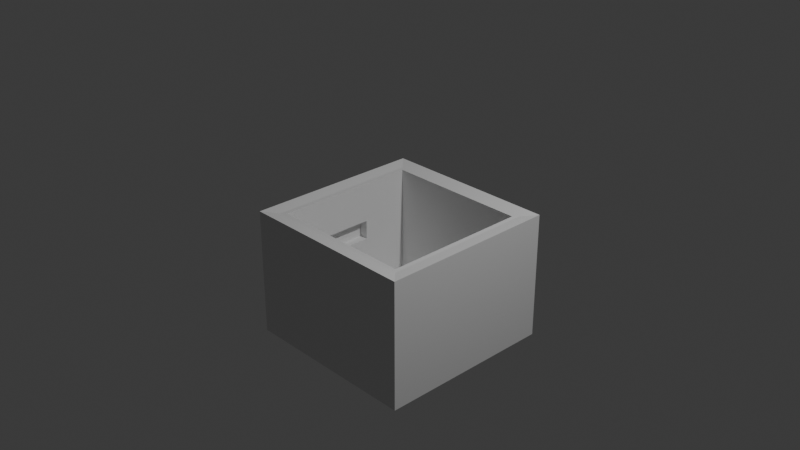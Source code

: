 # Source: FishPit.blend  (saved by Blender 4.1.24; exported with 4.5.12 LTS)
import bpy
from mathutils import Matrix  # noqa: F401  (used for matrix-valued properties, if any)

bpy.ops.wm.read_factory_settings(use_empty=True)
scene = bpy.context.scene
scene.name = 'Scene'

# ---- collections
col_collection = bpy.data.collections.new('Collection'); scene.collection.children.link(col_collection)

# ---- materials (node trees are filled in below, after node groups)
mat_material = bpy.data.materials.new('Material')
mat_material.alpha_threshold = 0.0
mat_material.use_transparent_shadow = False
mat_material.roughness = 0.5
mat_material.line_color = (0.0, 0.0, 0.0, 1.0)

# ---- material node trees
mat_material.use_nodes = True; mat_material.node_tree.nodes.clear()
_N = mat_material.node_tree.nodes; _L = mat_material.node_tree.links
n0 = _N.new('ShaderNodeOutputMaterial'); n0.name = 'Material Output'; n0.location = (300, 300)
n1 = _N.new('ShaderNodeBsdfPrincipled'); n1.name = 'Principled BSDF'; n1.location = (10, 300)
n1.inputs[3].default_value = 1.45
_L.new(n1.outputs[0], n0.inputs[0])
n0.is_active_output = True

# ---- world
world_world = bpy.data.worlds.new('World'); scene.world = world_world
world_world.use_nodes = True; world_world.node_tree.nodes.clear()
_N = world_world.node_tree.nodes; _L = world_world.node_tree.links
n0 = _N.new('ShaderNodeOutputWorld'); n0.name = 'World Output'; n0.location = (300, 300)
n1 = _N.new('ShaderNodeBackground'); n1.name = 'Background'; n1.location = (10, 300)
n1.inputs[0].default_value = (0.05088, 0.05088, 0.05088, 1.0)
_L.new(n1.outputs[0], n0.inputs[0])
n0.is_active_output = True
world_world.color = (0.05088, 0.05088, 0.05088)
world_world.use_sun_shadow = False
world_world.sun_shadow_jitter_overblur = 0.0

# ---- cameras
cam_camera = bpy.data.cameras.new('Camera')
cam_camera.clip_end = 100.0
cam_camera.ortho_scale = 7.314

# ---- lights
light_light = bpy.data.lights.new('Light', 'POINT')
light_light.transmission_factor = 0.0
light_light.energy = 1000.0
light_light.shadow_soft_size = 0.1
light_light.shadow_maximum_resolution = 0.006
light_light.use_absolute_resolution = True

# ---- meshes
me_cube = bpy.data.meshes.new('Cube')
me_cube.from_pydata([(1.0, 1.0, 1.0), (1.0, -1.0, 1.0), (-1.0, 1.0, 1.0), (-1.0, -1.0, 1.0), (1.0, 1.0, -0.8339), (1.0, -1.0, -0.8339), (-1.0, 1.0, -0.8339), (-1.0, -1.0, -0.8339), (0.8053, 0.8053, -1.0), (0.8053, -0.8053, -1.0), (-0.8053, 0.8053, -1.0), (-0.8053, -0.8053, -1.0), (-1.0, -1.0, -1.913), (-1.0, 1.0, -1.913), (1.0, 1.0, -1.913), (1.0, -1.0, -1.913), (-0.854, 0.854, -1.256), (-0.8053, 0.8053, -1.276), (-0.8053, -0.8053, -1.276), (-0.854, -0.854, -1.256), (0.854, 0.854, -1.256), (0.8053, 0.8053, -1.276), (0.8053, -0.8053, -1.276), (0.854, -0.854, -1.256), (1.0, -1.0, 40.92), (-1.0, -1.0, 40.92), (1.0, 1.0, 40.92), (-1.0, 1.0, 40.92), (-0.8053, 0.8053, 38.92), (-0.8053, -0.8053, 38.92), (0.8053, 0.8053, 38.92), (0.8053, -0.8053, 38.92), (-1.0, -0.3333, 1.0), (-1.0, 0.3333, 1.0), (-1.0, -0.3333, -0.8339), (-1.0, 0.3333, -0.8339), (-0.8053, 0.2684, -1.0), (-0.8053, -0.2684, -1.0), (-1.0, -0.3333, -1.913), (-1.0, 0.3333, -1.913), (-0.8053, 0.2684, -1.276), (-0.8053, -0.2684, -1.276), (-0.854, -0.2847, -1.256), (-0.854, 0.2847, -1.256), (-1.0, -0.3333, 40.92), (-1.0, 0.3333, 40.92), (-0.8053, 0.2684, 38.92), (-0.8053, -0.2684, 38.92), (0.8053, 0.8053, 25.62), (0.8053, 0.8053, 12.31), (0.8053, -0.8053, 12.31), (0.8053, -0.8053, 25.62), (-0.8053, 0.8053, 12.31), (-0.8053, 0.8053, 25.62), (-0.8053, -0.8053, 25.62), (-0.8053, -0.8053, 12.31), (-0.8053, -0.2684, 12.31), (-0.8053, -0.2684, 25.62), (-0.8053, 0.2684, 12.31), (-0.8053, 0.2684, 25.62), (0.3333, -1.0, 1.0), (-0.3333, -1.0, 1.0), (0.3333, -1.0, -0.8339), (-0.3333, -1.0, -0.8339), (-0.2684, -0.8053, -1.0), (0.2684, -0.8053, -1.0), (0.3333, -1.0, -1.913), (-0.3333, -1.0, -1.913), (-0.2684, -0.8053, -1.276), (0.2684, -0.8053, -1.276), (0.2847, -0.854, -1.256), (-0.2847, -0.854, -1.256), (0.3333, -1.0, 40.92), (-0.3333, -1.0, 40.92), (-0.2684, -0.8053, 38.92), (0.2684, -0.8053, 38.92), (-0.2684, -0.8053, 12.31), (0.2684, -0.8053, 12.31), (-0.2684, -0.8053, 25.62), (0.2684, -0.8053, 25.62), (1.0, 0.3333, 1.0), (1.0, -0.3333, 1.0), (1.0, 0.3333, -0.8339), (1.0, -0.3333, -0.8339), (0.8053, -0.2684, -1.0), (0.8053, 0.2684, -1.0), (1.0, 0.3333, -1.913), (1.0, -0.3333, -1.913), (0.8053, -0.2684, -1.276), (0.8053, 0.2684, -1.276), (0.854, 0.2847, -1.256), (0.854, -0.2847, -1.256), (1.0, 0.3333, 40.92), (1.0, -0.3333, 40.92), (0.8053, -0.2684, 38.92), (0.8053, 0.2684, 38.92), (0.8053, -0.2684, 12.31), (0.8053, 0.2684, 12.31), (0.8053, -0.2684, 25.62), (0.8053, 0.2684, 25.62), (-0.3333, 1.0, 1.0), (0.3333, 1.0, 1.0), (-0.3333, 1.0, -0.8339), (0.3333, 1.0, -0.8339), (0.2684, 0.8053, -1.0), (-0.2684, 0.8053, -1.0), (-0.3333, 1.0, -1.913), (0.3333, 1.0, -1.913), (0.2684, 0.8053, -1.276), (-0.2684, 0.8053, -1.276), (-0.2847, 0.854, -1.256), (0.2847, 0.854, -1.256), (-0.3333, 1.0, 40.92), (0.3333, 1.0, 40.92), (0.2684, 0.8053, 38.92), (-0.2684, 0.8053, 38.92), (0.2684, 0.8053, 12.31), (-0.2684, 0.8053, 12.31), (0.2684, 0.8053, 25.62), (-0.2684, 0.8053, 25.62), (0.8053, -0.8053, 32.27), (-0.8053, 0.8053, 32.27), (-0.8053, -0.2684, 32.27), (-0.8053, 0.2684, 32.27), (0.8053, 0.8053, 32.27), (-0.8053, -0.8053, 32.27), (0.2684, -0.8053, 32.27), (-0.2684, -0.8053, 32.27), (0.8053, 0.2684, 32.27), (0.8053, -0.2684, 32.27), (-0.2684, 0.8053, 32.27), (0.2684, 0.8053, 32.27), (0.8053, 0.8053, 18.96), (0.8053, -0.8053, 18.96), (-0.8053, 0.8053, 18.96), (-0.8053, -0.8053, 18.96), (-0.8053, -0.2684, 18.96), (-0.8053, 0.2684, 18.96), (0.2684, -0.8053, 18.96), (-0.2684, -0.8053, 18.96), (0.8053, 0.2684, 18.96), (0.8053, -0.2684, 18.96), (-0.2684, 0.8053, 18.96), (0.2684, 0.8053, 18.96), (0.8053, 0.8053, 5.654), (-0.8053, -0.8053, 5.654), (0.8053, -0.8053, 5.654), (-0.8053, 0.8053, 5.654), (-0.8053, -0.2684, 5.654), (-0.8053, 0.2684, 5.654), (0.2684, -0.8053, 5.654), (-0.2684, -0.8053, 5.654), (0.8053, 0.2684, 5.654), (0.8053, -0.2684, 5.654), (-0.2684, 0.8053, 5.654), (0.2684, 0.8053, 5.654), (-0.9031, 0.2684, 12.31), (-0.9031, -0.2684, 12.31), (-0.9031, -0.2684, 18.96), (-0.9031, 0.2684, 18.96), (0.9021, -0.2684, 12.31), (0.9021, 0.2684, 12.31), (0.9021, 0.2684, 18.96), (0.9021, -0.2684, 18.96)], [], [(35, 33, 2, 6), (63, 61, 3, 7), (103, 4, 14, 107), (83, 81, 1, 5), (83, 5, 15, 87), (85, 8, 21, 89), (103, 101, 0, 4), (37, 11, 18, 41), (35, 6, 13, 39), (63, 7, 12, 67), (105, 10, 17, 109), (65, 9, 22, 69), (70, 23, 15, 66), (42, 19, 12, 38), (110, 16, 13, 106), (41, 18, 19, 42), (109, 17, 16, 110), (69, 22, 23, 70), (89, 21, 20, 90), (90, 20, 14, 86), (80, 0, 26, 92), (123, 121, 28, 46), (100, 2, 27, 112), (129, 120, 31, 94), (113, 114, 30, 26), (93, 94, 31, 24), (73, 74, 29, 25), (45, 46, 28, 27), (127, 125, 29, 74), (131, 124, 30, 114), (32, 3, 25, 44), (60, 1, 24, 72), (2, 33, 45, 27), (33, 32, 44, 45), (25, 29, 47, 44), (44, 47, 46, 45), (125, 122, 47, 29), (122, 123, 46, 47), (17, 40, 43, 16), (40, 41, 42, 43), (16, 43, 39, 13), (43, 42, 38, 39), (7, 34, 38, 12), (34, 35, 39, 38), (10, 36, 40, 17), (36, 37, 41, 40), (7, 3, 32, 34), (34, 32, 33, 35), (148, 149, 58, 56), (136, 137, 59, 57), (145, 148, 56, 55), (135, 136, 57, 54), (155, 144, 49, 116), (143, 132, 48, 118), (151, 145, 55, 76), (139, 135, 54, 78), (153, 146, 50, 96), (141, 133, 51, 98), (149, 147, 52, 58), (137, 134, 53, 59), (133, 138, 79, 51), (138, 139, 78, 79), (146, 150, 77, 50), (150, 151, 76, 77), (3, 61, 73, 25), (61, 60, 72, 73), (120, 126, 75, 31), (126, 127, 74, 75), (24, 31, 75, 72), (72, 75, 74, 73), (18, 68, 71, 19), (68, 69, 70, 71), (19, 71, 67, 12), (71, 70, 66, 67), (11, 64, 68, 18), (64, 65, 69, 68), (5, 62, 66, 15), (62, 63, 67, 66), (5, 1, 60, 62), (62, 60, 61, 63), (132, 140, 99, 48), (140, 141, 98, 99), (144, 152, 97, 49), (152, 153, 96, 97), (26, 30, 95, 92), (92, 95, 94, 93), (124, 128, 95, 30), (128, 129, 94, 95), (1, 81, 93, 24), (81, 80, 92, 93), (23, 91, 87, 15), (91, 90, 86, 87), (22, 88, 91, 23), (88, 89, 90, 91), (9, 84, 88, 22), (84, 85, 89, 88), (4, 82, 86, 14), (82, 83, 87, 86), (4, 0, 80, 82), (82, 80, 81, 83), (134, 142, 119, 53), (142, 143, 118, 119), (147, 154, 117, 52), (154, 155, 116, 117), (121, 130, 115, 28), (130, 131, 114, 115), (27, 28, 115, 112), (112, 115, 114, 113), (0, 101, 113, 26), (101, 100, 112, 113), (21, 108, 111, 20), (108, 109, 110, 111), (20, 111, 107, 14), (111, 110, 106, 107), (8, 104, 108, 21), (104, 105, 109, 108), (6, 2, 100, 102), (102, 100, 101, 103), (6, 102, 106, 13), (102, 103, 107, 106), (119, 118, 131, 130), (53, 119, 130, 121), (99, 98, 129, 128), (48, 99, 128, 124), (79, 78, 127, 126), (51, 79, 126, 120), (57, 59, 123, 122), (54, 57, 122, 125), (118, 48, 124, 131), (78, 54, 125, 127), (98, 51, 120, 129), (59, 53, 121, 123), (117, 116, 143, 142), (52, 117, 142, 134), (96, 141, 163, 160), (49, 97, 140, 132), (77, 76, 139, 138), (50, 77, 138, 133), (58, 52, 134, 137), (96, 50, 133, 141), (76, 55, 135, 139), (116, 49, 132, 143), (55, 56, 136, 135), (56, 58, 156, 157), (105, 104, 155, 154), (10, 105, 154, 147), (85, 84, 153, 152), (8, 85, 152, 144), (65, 64, 151, 150), (9, 65, 150, 146), (36, 10, 147, 149), (84, 9, 146, 153), (64, 11, 145, 151), (104, 8, 144, 155), (11, 37, 148, 145), (37, 36, 149, 148), (157, 156, 159, 158), (58, 137, 159, 156), (137, 136, 158, 159), (136, 56, 157, 158), (161, 160, 163, 162), (141, 140, 162, 163), (97, 96, 160, 161), (140, 97, 161, 162), (115, 114, 30, 31, 75, 74, 29, 28)])
_uv = me_cube.uv_layers.new(name='UVMap')
_uv.uv.foreach_set('vector', [0.3958, 0.1667, 0.625, 0.1667, 0.625, 0.25, 0.3958, 0.25, 0.3958, 0.9167, 0.625, 0.9167, 0.625, 1.0, 0.3958, 1.0, 0.3958, 0.4167, 0.3958, 0.5, 0.3958, 0.5, 0.3958, 0.4167, 0.3958, 0.6667, 0.625, 0.6667, 0.625, 0.75, 0.3958, 0.75, 0.3958, 0.6667, 0.3958, 0.75, 0.3958, 0.75, 0.3958, 0.6667, 0.3507, 0.5914, 0.3507, 0.5243, 0.3507, 0.5243, 0.3507, 0.5914, 0.3958, 0.4167, 0.625, 0.4167, 0.625, 0.5, 0.3958, 0.5, 0.1493, 0.6586, 0.1493, 0.7257, 0.1493, 0.7257, 0.1493, 0.6586, 0.3958, 0.1667, 0.3958, 0.25, 0.3958, 0.25, 0.3958, 0.1667, 0.3958, 0.9167, 0.3958, 1.0, 0.3958, 1.0, 0.3958, 0.9167, 0.2164, 0.5243, 0.1493, 0.5243, 0.1493, 0.5243, 0.2164, 0.5243, 0.2836, 0.7257, 0.3507, 0.7257, 0.3507, 0.7257, 0.2836, 0.7257, 0.2856, 0.7318, 0.3568, 0.7318, 0.375, 0.75, 0.2917, 0.75, 0.1432, 0.6606, 0.1432, 0.7318, 0.125, 0.75, 0.125, 0.6667, 0.2144, 0.5182, 0.1432, 0.5182, 0.125, 0.5, 0.2083, 0.5, 0.1493, 0.6586, 0.1493, 0.7257, 0.1432, 0.7318, 0.1432, 0.6606, 0.2164, 0.5243, 0.1493, 0.5243, 0.1432, 0.5182, 0.2144, 0.5182, 0.2836, 0.7257, 0.3507, 0.7257, 0.3568, 0.7318, 0.2856, 0.7318, 0.3507, 0.5914, 0.3507, 0.5243, 0.3593, 0.5182, 0.3593, 0.5894, 0.3593, 0.5894, 0.3593, 0.5182, 0.3958, 0.5, 0.3958, 0.5833, 0.625, 0.5833, 0.625, 0.5, 0.625, 0.5, 0.625, 0.5833, 0.1493, 0.5914, 0.1493, 0.5243, 0.1493, 0.5243, 0.1493, 0.5914, 0.625, 0.3333, 0.625, 0.25, 0.625, 0.25, 0.625, 0.3333, 0.3507, 0.6586, 0.3507, 0.7257, 0.3507, 0.7257, 0.3507, 0.6586, 0.625, 0.4167, 0.2836, 0.5243, 0.3507, 0.5243, 0.625, 0.5, 0.625, 0.6667, 0.3507, 0.6586, 0.3507, 0.7257, 0.625, 0.75, 0.625, 0.9167, 0.2164, 0.7257, 0.1493, 0.7257, 0.625, 1.0, 0.625, 0.5, 0.1493, 0.5914, 0.1493, 0.5243, 0.625, 0.25, 0.2164, 0.7257, 0.1493, 0.7257, 0.1493, 0.7257, 0.2164, 0.7257, 0.2836, 0.5243, 0.3507, 0.5243, 0.3507, 0.5243, 0.2836, 0.5243, 0.625, 0.08333, 0.625, 0.0, 0.625, 0.0, 0.625, 0.08333, 0.625, 0.8333, 0.625, 0.75, 0.625, 0.75, 0.625, 0.8333, 0.625, 0.25, 0.625, 0.1667, 0.625, 0.1667, 0.625, 0.25, 0.625, 0.1667, 0.625, 0.08333, 0.625, 0.08333, 0.625, 0.1667, 0.625, 1.0, 0.1493, 0.7257, 0.1493, 0.6586, 0.625, 0.75, 0.625, 0.75, 0.1493, 0.6586, 0.1493, 0.5914, 0.625, 0.5, 0.1493, 0.7257, 0.1493, 0.6586, 0.1493, 0.6586, 0.1493, 0.7257, 0.1493, 0.6586, 0.1493, 0.5914, 0.1493, 0.5914, 0.1493, 0.6586, 0.1493, 0.5243, 0.1493, 0.5914, 0.1432, 0.5894, 0.1432, 0.5182, 0.1493, 0.5914, 0.1493, 0.6586, 0.1432, 0.6606, 0.1432, 0.5894, 0.1432, 0.5182, 0.1432, 0.5894, 0.125, 0.5833, 0.125, 0.5, 0.1432, 0.5894, 0.1432, 0.6606, 0.125, 0.6667, 0.125, 0.5833, 0.3958, 0.0, 0.3958, 0.08333, 0.3958, 0.08333, 0.3958, 0.0, 0.3958, 0.08333, 0.3958, 0.1667, 0.3958, 0.1667, 0.3958, 0.08333, 0.1493, 0.5243, 0.1493, 0.5914, 0.1493, 0.5914, 0.1493, 0.5243, 0.1493, 0.5914, 0.1493, 0.6586, 0.1493, 0.6586, 0.1493, 0.5914, 0.3958, 0.0, 0.625, 0.0, 0.625, 0.08333, 0.3958, 0.08333, 0.3958, 0.08333, 0.625, 0.08333, 0.625, 0.1667, 0.3958, 0.1667, 0.1493, 0.6586, 0.1493, 0.5914, 0.1493, 0.5914, 0.1493, 0.6586, 0.1493, 0.6586, 0.1493, 0.5914, 0.1493, 0.5914, 0.1493, 0.6586, 0.1493, 0.7257, 0.1493, 0.6586, 0.1493, 0.6586, 0.1493, 0.7257, 0.1493, 0.7257, 0.1493, 0.6586, 0.1493, 0.6586, 0.1493, 0.7257, 0.2836, 0.5243, 0.3507, 0.5243, 0.3507, 0.5243, 0.2836, 0.5243, 0.2836, 0.5243, 0.3507, 0.5243, 0.3507, 0.5243, 0.2836, 0.5243, 0.2164, 0.7257, 0.1493, 0.7257, 0.1493, 0.7257, 0.2164, 0.7257, 0.2164, 0.7257, 0.1493, 0.7257, 0.1493, 0.7257, 0.2164, 0.7257, 0.3507, 0.6586, 0.3507, 0.7257, 0.3507, 0.7257, 0.3507, 0.6586, 0.3507, 0.6586, 0.3507, 0.7257, 0.3507, 0.7257, 0.3507, 0.6586, 0.1493, 0.5914, 0.1493, 0.5243, 0.1493, 0.5243, 0.1493, 0.5914, 0.1493, 0.5914, 0.1493, 0.5243, 0.1493, 0.5243, 0.1493, 0.5914, 0.3507, 0.7257, 0.2836, 0.7257, 0.2836, 0.7257, 0.3507, 0.7257, 0.2836, 0.7257, 0.2164, 0.7257, 0.2164, 0.7257, 0.2836, 0.7257, 0.3507, 0.7257, 0.2836, 0.7257, 0.2836, 0.7257, 0.3507, 0.7257, 0.2836, 0.7257, 0.2164, 0.7257, 0.2164, 0.7257, 0.2836, 0.7257, 0.625, 1.0, 0.625, 0.9167, 0.625, 0.9167, 0.625, 1.0, 0.625, 0.9167, 0.625, 0.8333, 0.625, 0.8333, 0.625, 0.9167, 0.3507, 0.7257, 0.2836, 0.7257, 0.2836, 0.7257, 0.3507, 0.7257, 0.2836, 0.7257, 0.2164, 0.7257, 0.2164, 0.7257, 0.2836, 0.7257, 0.625, 0.75, 0.3507, 0.7257, 0.2836, 0.7257, 0.625, 0.8333, 0.625, 0.8333, 0.2836, 0.7257, 0.2164, 0.7257, 0.625, 0.9167, 0.1493, 0.7257, 0.2164, 0.7257, 0.2144, 0.7318, 0.1432, 0.7318, 0.2164, 0.7257, 0.2836, 0.7257, 0.2856, 0.7318, 0.2144, 0.7318, 0.1432, 0.7318, 0.2144, 0.7318, 0.2083, 0.75, 0.125, 0.75, 0.2144, 0.7318, 0.2856, 0.7318, 0.2917, 0.75, 0.2083, 0.75, 0.1493, 0.7257, 0.2164, 0.7257, 0.2164, 0.7257, 0.1493, 0.7257, 0.2164, 0.7257, 0.2836, 0.7257, 0.2836, 0.7257, 0.2164, 0.7257, 0.3958, 0.75, 0.3958, 0.8333, 0.3958, 0.8333, 0.3958, 0.75, 0.3958, 0.8333, 0.3958, 0.9167, 0.3958, 0.9167, 0.3958, 0.8333, 0.3958, 0.75, 0.625, 0.75, 0.625, 0.8333, 0.3958, 0.8333, 0.3958, 0.8333, 0.625, 0.8333, 0.625, 0.9167, 0.3958, 0.9167, 0.3507, 0.5243, 0.3507, 0.5914, 0.3507, 0.5914, 0.3507, 0.5243, 0.3507, 0.5914, 0.3507, 0.6586, 0.3507, 0.6586, 0.3507, 0.5914, 0.3507, 0.5243, 0.3507, 0.5914, 0.3507, 0.5914, 0.3507, 0.5243, 0.3507, 0.5914, 0.3507, 0.6586, 0.3507, 0.6586, 0.3507, 0.5914, 0.625, 0.5, 0.3507, 0.5243, 0.3507, 0.5914, 0.625, 0.5833, 0.625, 0.5833, 0.3507, 0.5914, 0.3507, 0.6586, 0.625, 0.6667, 0.3507, 0.5243, 0.3507, 0.5914, 0.3507, 0.5914, 0.3507, 0.5243, 0.3507, 0.5914, 0.3507, 0.6586, 0.3507, 0.6586, 0.3507, 0.5914, 0.625, 0.75, 0.625, 0.6667, 0.625, 0.6667, 0.625, 0.75, 0.625, 0.6667, 0.625, 0.5833, 0.625, 0.5833, 0.625, 0.6667, 0.3593, 0.7318, 0.3593, 0.6606, 0.3958, 0.6667, 0.3958, 0.75, 0.3593, 0.6606, 0.3593, 0.5894, 0.3958, 0.5833, 0.3958, 0.6667, 0.3507, 0.7257, 0.3507, 0.6586, 0.3593, 0.6606, 0.3593, 0.7318, 0.3507, 0.6586, 0.3507, 0.5914, 0.3593, 0.5894, 0.3593, 0.6606, 0.3507, 0.7257, 0.3507, 0.6586, 0.3507, 0.6586, 0.3507, 0.7257, 0.3507, 0.6586, 0.3507, 0.5914, 0.3507, 0.5914, 0.3507, 0.6586, 0.3958, 0.5, 0.3958, 0.5833, 0.3958, 0.5833, 0.3958, 0.5, 0.3958, 0.5833, 0.3958, 0.6667, 0.3958, 0.6667, 0.3958, 0.5833, 0.3958, 0.5, 0.625, 0.5, 0.625, 0.5833, 0.3958, 0.5833, 0.3958, 0.5833, 0.625, 0.5833, 0.625, 0.6667, 0.3958, 0.6667, 0.1493, 0.5243, 0.2164, 0.5243, 0.2164, 0.5243, 0.1493, 0.5243, 0.2164, 0.5243, 0.2836, 0.5243, 0.2836, 0.5243, 0.2164, 0.5243, 0.1493, 0.5243, 0.2164, 0.5243, 0.2164, 0.5243, 0.1493, 0.5243, 0.2164, 0.5243, 0.2836, 0.5243, 0.2836, 0.5243, 0.2164, 0.5243, 0.1493, 0.5243, 0.2164, 0.5243, 0.2164, 0.5243, 0.1493, 0.5243, 0.2164, 0.5243, 0.2836, 0.5243, 0.2836, 0.5243, 0.2164, 0.5243, 0.625, 0.25, 0.1493, 0.5243, 0.2164, 0.5243, 0.625, 0.3333, 0.625, 0.3333, 0.2164, 0.5243, 0.2836, 0.5243, 0.625, 0.4167, 0.625, 0.5, 0.625, 0.4167, 0.625, 0.4167, 0.625, 0.5, 0.625, 0.4167, 0.625, 0.3333, 0.625, 0.3333, 0.625, 0.4167, 0.3507, 0.5243, 0.2836, 0.5243, 0.2856, 0.5182, 0.3568, 0.5182, 0.2836, 0.5243, 0.2164, 0.5243, 0.2144, 0.5182, 0.2856, 0.5182, 0.3568, 0.5182, 0.2856, 0.5182, 0.2917, 0.5, 0.375, 0.5, 0.2856, 0.5182, 0.2144, 0.5182, 0.2083, 0.5, 0.2917, 0.5, 0.3507, 0.5243, 0.2836, 0.5243, 0.2836, 0.5243, 0.3507, 0.5243, 0.2836, 0.5243, 0.2164, 0.5243, 0.2164, 0.5243, 0.2836, 0.5243, 0.3958, 0.25, 0.625, 0.25, 0.625, 0.3333, 0.3958, 0.3333, 0.3958, 0.3333, 0.625, 0.3333, 0.625, 0.4167, 0.3958, 0.4167, 0.3958, 0.25, 0.3958, 0.3333, 0.3958, 0.3333, 0.3958, 0.25, 0.3958, 0.3333, 0.3958, 0.4167, 0.3958, 0.4167, 0.3958, 0.3333, 0.2164, 0.5243, 0.2836, 0.5243, 0.2836, 0.5243, 0.2164, 0.5243, 0.1493, 0.5243, 0.2164, 0.5243, 0.2164, 0.5243, 0.1493, 0.5243, 0.3507, 0.5914, 0.3507, 0.6586, 0.3507, 0.6586, 0.3507, 0.5914, 0.3507, 0.5243, 0.3507, 0.5914, 0.3507, 0.5914, 0.3507, 0.5243, 0.2836, 0.7257, 0.2164, 0.7257, 0.2164, 0.7257, 0.2836, 0.7257, 0.3507, 0.7257, 0.2836, 0.7257, 0.2836, 0.7257, 0.3507, 0.7257, 0.1493, 0.6586, 0.1493, 0.5914, 0.1493, 0.5914, 0.1493, 0.6586, 0.1493, 0.7257, 0.1493, 0.6586, 0.1493, 0.6586, 0.1493, 0.7257, 0.2836, 0.5243, 0.3507, 0.5243, 0.3507, 0.5243, 0.2836, 0.5243, 0.2164, 0.7257, 0.1493, 0.7257, 0.1493, 0.7257, 0.2164, 0.7257, 0.3507, 0.6586, 0.3507, 0.7257, 0.3507, 0.7257, 0.3507, 0.6586, 0.1493, 0.5914, 0.1493, 0.5243, 0.1493, 0.5243, 0.1493, 0.5914, 0.2164, 0.5243, 0.2836, 0.5243, 0.2836, 0.5243, 0.2164, 0.5243, 0.1493, 0.5243, 0.2164, 0.5243, 0.2164, 0.5243, 0.1493, 0.5243, 0.3507, 0.6586, 0.3507, 0.6586, 0.3507, 0.6586, 0.3507, 0.6586, 0.3507, 0.5243, 0.3507, 0.5914, 0.3507, 0.5914, 0.3507, 0.5243, 0.2836, 0.7257, 0.2164, 0.7257, 0.2164, 0.7257, 0.2836, 0.7257, 0.3507, 0.7257, 0.2836, 0.7257, 0.2836, 0.7257, 0.3507, 0.7257, 0.1493, 0.5914, 0.1493, 0.5243, 0.1493, 0.5243, 0.1493, 0.5914, 0.3507, 0.6586, 0.3507, 0.7257, 0.3507, 0.7257, 0.3507, 0.6586, 0.2164, 0.7257, 0.1493, 0.7257, 0.1493, 0.7257, 0.2164, 0.7257, 0.2836, 0.5243, 0.3507, 0.5243, 0.3507, 0.5243, 0.2836, 0.5243, 0.1493, 0.7257, 0.1493, 0.6586, 0.1493, 0.6586, 0.1493, 0.7257, 0.1493, 0.6586, 0.1493, 0.5914, 0.1493, 0.5914, 0.1493, 0.6586, 0.2164, 0.5243, 0.2836, 0.5243, 0.2836, 0.5243, 0.2164, 0.5243, 0.1493, 0.5243, 0.2164, 0.5243, 0.2164, 0.5243, 0.1493, 0.5243, 0.3507, 0.5914, 0.3507, 0.6586, 0.3507, 0.6586, 0.3507, 0.5914, 0.3507, 0.5243, 0.3507, 0.5914, 0.3507, 0.5914, 0.3507, 0.5243, 0.2836, 0.7257, 0.2164, 0.7257, 0.2164, 0.7257, 0.2836, 0.7257, 0.3507, 0.7257, 0.2836, 0.7257, 0.2836, 0.7257, 0.3507, 0.7257, 0.1493, 0.5914, 0.1493, 0.5243, 0.1493, 0.5243, 0.1493, 0.5914, 0.3507, 0.6586, 0.3507, 0.7257, 0.3507, 0.7257, 0.3507, 0.6586, 0.2164, 0.7257, 0.1493, 0.7257, 0.1493, 0.7257, 0.2164, 0.7257, 0.2836, 0.5243, 0.3507, 0.5243, 0.3507, 0.5243, 0.2836, 0.5243, 0.1493, 0.7257, 0.1493, 0.6586, 0.1493, 0.6586, 0.1493, 0.7257, 0.1493, 0.6586, 0.1493, 0.5914, 0.1493, 0.5914, 0.1493, 0.6586, 0.1493, 0.6586, 0.1493, 0.5914, 0.1493, 0.5914, 0.1493, 0.6586, 0.1493, 0.5914, 0.1493, 0.5914, 0.1493, 0.5914, 0.1493, 0.5914, 0.1493, 0.5914, 0.1493, 0.6586, 0.1493, 0.6586, 0.1493, 0.5914, 0.1493, 0.6586, 0.1493, 0.6586, 0.1493, 0.6586, 0.1493, 0.6586, 0.3507, 0.5914, 0.3507, 0.6586, 0.3507, 0.6586, 0.3507, 0.5914, 0.3507, 0.6586, 0.3507, 0.5914, 0.3507, 0.5914, 0.3507, 0.6586, 0.3507, 0.5914, 0.3507, 0.6586, 0.3507, 0.6586, 0.3507, 0.5914, 0.3507, 0.5914, 0.3507, 0.5914, 0.3507, 0.5914, 0.3507, 0.5914, 0.0, 0.0, 0.0, 0.0, 0.0, 0.0, 0.0, 0.0, 0.0, 0.0, 0.0, 0.0, 0.0, 0.0, 0.0, 0.0])
me_cube.materials.append(mat_material)
me_cube.use_mirror_vertex_groups = False
me_cube.update()

# ---- objects
ob_cube = bpy.data.objects.new('Cube', me_cube)
ob_light = bpy.data.objects.new('Light', light_light)
ob_camera = bpy.data.objects.new('Camera', cam_camera)

# ---- transforms, parenting, visibility, modifiers, constraints
ob_cube.location = (0.0, 0.0, 0.0)
ob_cube.scale = (1.0, 1.0, -0.03287)
ob_cube.lock_rotations_4d = False
ob_cube.empty_display_type = 'ARROWS'
ob_cube.lineart.crease_threshold = 0.0
ob_light.location = (4.076, 1.005, 5.904)
ob_light.rotation_euler = (0.6503, 0.05522, 1.866)
ob_light.lock_rotations_4d = False
ob_light.empty_display_type = 'ARROWS'
ob_light.color = (0.0, 0.0, 0.0, 0.0)
ob_light.lineart.crease_threshold = 0.0
ob_camera.location = (7.359, -6.926, 4.958)
ob_camera.rotation_euler = (1.109, 0.0, 0.8149)
ob_camera.lock_rotations_4d = False
ob_camera.empty_display_type = 'ARROWS'
ob_camera.color = (0.0, 0.0, 0.0, 0.0)
ob_camera.display_type = 'WIRE'
ob_camera.lineart.crease_threshold = 0.0

# ---- collection membership
col_collection.objects.link(ob_cube)
col_collection.objects.link(ob_light)
col_collection.objects.link(ob_camera)

# ---- scene / render settings (as saved in the file)
scene.camera = ob_camera
scene.frame_start = 1; scene.frame_end = 250; scene.frame_set(1)
scene.render.engine = 'BLENDER_EEVEE_NEXT'
scene.cycles.sampling_pattern = 'TABULATED_SOBOL'
scene.eevee.ray_tracing_options.trace_max_roughness = 0.0
bpy.context.view_layer.update()
